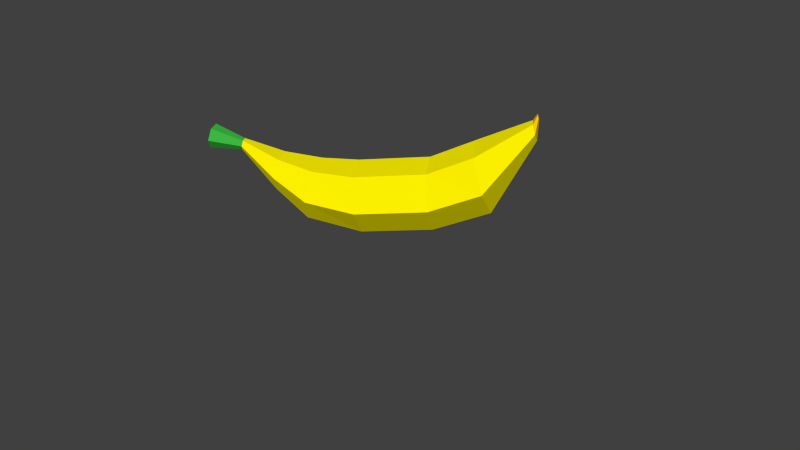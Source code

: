 # Source: Banana.blend  (saved by Blender 2.75.0; exported with 4.5.12 LTS)
import bpy
from mathutils import Matrix  # noqa: F401  (used for matrix-valued properties, if any)

bpy.ops.wm.read_factory_settings(use_empty=True)
scene = bpy.context.scene
scene.name = 'Scene'

# ---- collections
col_collection_1 = bpy.data.collections.new('Collection 1'); scene.collection.children.link(col_collection_1)

# ---- images (referenced by path relative to the original .blend; pixels are not part of the script)
import os
ASSET_DIR = os.environ.get("B2B_ASSET_DIR", "")  # directory of the original .blend (textures are referenced by path, not embedded)
HERE = os.path.dirname(os.path.abspath(__file__))  # packed textures are extracted next to this script under _unpacked/

def load_image(name, relpath, width, height, colorspace="sRGB"):
    """Load a texture the original file referenced (path relative to the .blend, or extracted next to this script)."""
    p = next((c for c in (os.path.join(HERE, relpath), os.path.join(ASSET_DIR, relpath)) if relpath and os.path.exists(c)), "")
    if p:
        img = bpy.data.images.load(p, check_existing=True)
        img.name = name
    else:  # same state as the original file: an image datablock whose file is absent (Cycles renders it pink)
        img = bpy.data.images.new(name, width, height)
        img.source = "FILE"
        img.filepath = "//" + (relpath or name)
    img.colorspace_settings.name = colorspace
    return img
img_bananatexture_png = load_image('BananaTexture.png', '_unpacked/BananaTexture.f9a1e801.png', 32, 32, 'sRGB')

# ---- materials (node trees are filled in below, after node groups)
mat_material = bpy.data.materials.new('Material')
mat_material.alpha_threshold = 0.0
mat_material.roughness = 0.5

# ---- material node trees
mat_material.use_nodes = True; mat_material.node_tree.nodes.clear()
_N = mat_material.node_tree.nodes; _L = mat_material.node_tree.links
n0 = _N.new('ShaderNodeOutputMaterial'); n0.name = 'Material Output'; n0.location = (300, 300)
n1 = _N.new('ShaderNodeBsdfDiffuse'); n1.name = 'Diffuse BSDF'; n1.location = (10, 300)
n2 = _N.new('ShaderNodeTexImage'); n2.name = 'Image Texture'; n2.location = (-180, 300)
n2.width = 140
n2.image = img_bananatexture_png
_L.new(n1.outputs[0], n0.inputs[0])
_L.new(n2.outputs[0], n1.inputs[0])
n0.is_active_output = True

# ---- world
world_world = bpy.data.worlds.new('World'); scene.world = world_world
world_world.color = (0.05088, 0.05088, 0.05088)
world_world.use_sun_shadow = False
world_world.sun_shadow_jitter_overblur = 0.0
world_world.cycles.sampling_method = 'MANUAL'
world_world.cycles.sample_map_resolution = 256

# ---- cameras
cam_camera = bpy.data.cameras.new('Camera')
cam_camera.clip_end = 100.0
cam_camera.lens = 35.0
cam_camera.sensor_width = 32.0
cam_camera.sensor_height = 18.0
cam_camera.ortho_scale = 7.314
cam_camera.dof.focus_distance = 0.0

# ---- meshes
me_cylinder = bpy.data.meshes.new('Cylinder')
me_cylinder.from_pydata([(-0.04232, 1.056, -1.084), (-0.04232, 1.056, 1.032), (0.874, 0.5273, -1.084), (0.874, 0.5273, 1.032), (0.874, -0.5308, -1.084), (0.874, -0.5308, 1.032), (-0.04232, -1.06, -1.084), (-0.04232, -1.06, 1.032), (-0.9586, -0.5308, -1.084), (-0.9586, -0.5308, 1.032), (-0.9586, 0.5273, -1.084), (-0.9586, 0.5273, 1.032), (1.033, 0.4465, 2.094), (0.2645, 0.9018, 2.259), (1.054, -0.457, 2.185), (0.3072, -0.9053, 2.442), (-0.4613, -0.45, 2.607), (-0.4827, 0.4535, 2.515), (1.332, 0.3766, 3.164), (0.8558, 0.6586, 3.266), (1.345, -0.1832, 3.22), (0.8823, -0.4609, 3.379), (0.4062, -0.1789, 3.482), (0.3929, 0.3809, 3.425), (1.919, 0.1777, 4.212), (1.774, 0.2633, 4.243), (1.923, 0.007636, 4.229), (1.782, -0.07673, 4.278), (1.638, 0.008942, 4.309), (1.634, 0.179, 4.291), (2.33, 0.3883, 5.081), (2.028, 0.5672, 5.146), (2.338, 0.0332, 5.117), (2.045, -0.143, 5.218), (1.743, 0.03593, 5.283), (1.734, 0.391, 5.247), (0.4515, 1.056, -2.601), (1.347, 0.5166, -2.437), (1.338, -0.5412, -2.456), (0.4342, -1.06, -2.64), (-0.461, -0.5201, -2.804), (-0.4524, 0.5377, -2.785), (1.815, 0.3108, -4.121), (2.056, 0.1655, -4.077), (2.054, -0.1195, -4.082), (1.81, -0.2592, -4.132), (1.569, -0.1138, -4.176), (1.571, 0.1712, -4.171), (2.209, 0.1265, -4.234), (2.288, 0.07878, -4.22), (2.287, -0.0148, -4.221), (2.207, -0.06065, -4.238), (2.128, -0.01293, -4.252), (2.129, 0.08065, -4.25)], [], [(0, 1, 3, 2), (2, 3, 5, 4), (4, 5, 7, 6), (6, 7, 9, 8), (3, 1, 13, 12), (10, 11, 1, 0), (8, 9, 11, 10), (2, 4, 38, 37), (13, 17, 23, 19), (7, 5, 14, 15), (1, 11, 17, 13), (9, 7, 15, 16), (5, 3, 12, 14), (11, 9, 16, 17), (23, 22, 28, 29), (16, 15, 21, 22), (14, 12, 18, 20), (17, 16, 22, 23), (15, 14, 20, 21), (12, 13, 19, 18), (27, 26, 32, 33), (21, 20, 26, 27), (18, 19, 25, 24), (19, 23, 29, 25), (22, 21, 27, 28), (20, 18, 24, 26), (30, 31, 35, 34, 33, 32), (24, 25, 31, 30), (25, 29, 35, 31), (28, 27, 33, 34), (26, 24, 30, 32), (29, 28, 34, 35), (40, 41, 47, 46), (8, 10, 41, 40), (0, 2, 37, 36), (4, 6, 39, 38), (10, 0, 36, 41), (6, 8, 40, 39), (42, 43, 49, 48), (38, 39, 45, 44), (36, 37, 43, 42), (41, 36, 42, 47), (39, 40, 46, 45), (37, 38, 44, 43), (48, 49, 50, 51, 52, 53), (47, 42, 48, 53), (45, 46, 52, 51), (43, 44, 50, 49), (46, 47, 53, 52), (44, 45, 51, 50)])
_uv = me_cylinder.uv_layers.new(name='UVMap')
_uv.uv.foreach_set('vector', [0.04375, 0.6376, 0.04432, 0.6371, 0.04429, 0.6371, 0.04444, 0.6381, 0.04444, 0.6381, 0.04429, 0.6371, 0.04426, 0.6371, 0.04535, 0.6375, 0.04535, 0.6375, 0.04426, 0.6371, 0.04428, 0.6372, 0.0448, 0.6366, 0.0448, 0.6366, 0.04428, 0.6372, 0.04431, 0.6372, 0.04415, 0.6366, 0.04429, 0.6371, 0.04432, 0.6371, 0.0443, 0.6371, 0.04429, 0.6371, 0.04381, 0.637, 0.04433, 0.6371, 0.04432, 0.6371, 0.04375, 0.6376, 0.04415, 0.6366, 0.04431, 0.6372, 0.04433, 0.6371, 0.04381, 0.637, 0.04444, 0.6381, 0.04535, 0.6375, 0.05459, 0.6386, 0.0453, 0.6467, 0.0443, 0.6371, 0.0443, 0.6371, 0.0443, 0.6371, 0.0443, 0.6371, 0.04428, 0.6372, 0.04426, 0.6371, 0.04429, 0.6371, 0.04429, 0.6371, 0.04432, 0.6371, 0.04433, 0.6371, 0.0443, 0.6371, 0.0443, 0.6371, 0.04431, 0.6372, 0.04428, 0.6372, 0.04429, 0.6371, 0.0443, 0.6371, 0.04426, 0.6371, 0.04429, 0.6371, 0.04429, 0.6371, 0.04429, 0.6371, 0.04433, 0.6371, 0.04431, 0.6372, 0.0443, 0.6371, 0.0443, 0.6371, 0.0443, 0.6371, 0.0443, 0.6371, 0.0443, 0.6371, 0.0443, 0.6371, 0.0443, 0.6371, 0.04429, 0.6371, 0.0443, 0.6371, 0.0443, 0.6371, 0.04429, 0.6371, 0.04429, 0.6371, 0.0443, 0.6371, 0.0443, 0.6371, 0.0443, 0.6371, 0.0443, 0.6371, 0.0443, 0.6371, 0.0443, 0.6371, 0.04429, 0.6371, 0.04429, 0.6371, 0.0443, 0.6371, 0.0443, 0.6371, 0.04429, 0.6371, 0.0443, 0.6371, 0.0443, 0.6371, 0.0443, 0.6371, 0.9882, 0.9085, 0.9882, 0.9085, 0.9882, 0.9085, 0.9882, 0.9085, 0.0443, 0.6371, 0.0443, 0.6371, 0.0443, 0.6371, 0.0443, 0.6371, 0.0443, 0.6371, 0.0443, 0.6371, 0.0443, 0.6371, 0.0443, 0.6371, 0.0443, 0.6371, 0.0443, 0.6371, 0.0443, 0.6371, 0.0443, 0.6371, 0.0443, 0.6371, 0.0443, 0.6371, 0.0443, 0.6371, 0.0443, 0.6371, 0.0443, 0.6371, 0.0443, 0.6371, 0.0443, 0.6371, 0.0443, 0.6371, 0.9882, 0.9085, 0.9882, 0.9085, 0.9882, 0.9085, 0.9882, 0.9085, 0.9882, 0.9085, 0.9882, 0.9085, 0.9882, 0.9085, 0.9882, 0.9085, 0.9882, 0.9085, 0.9882, 0.9085, 0.9882, 0.9085, 0.9882, 0.9085, 0.9882, 0.9085, 0.9882, 0.9085, 0.9882, 0.9085, 0.9882, 0.9085, 0.9882, 0.9085, 0.9882, 0.9085, 0.9882, 0.9085, 0.9882, 0.9085, 0.9882, 0.9085, 0.9882, 0.9085, 0.9882, 0.9085, 0.9882, 0.9085, 0.9882, 0.9085, 0.9882, 0.9085, 0.0431, 0.6329, 0.03993, 0.6355, 0.04636, 0.6386, 0.04561, 0.6399, 0.04415, 0.6366, 0.04381, 0.637, 0.03993, 0.6355, 0.0431, 0.6329, 0.04375, 0.6376, 0.04444, 0.6381, 0.0453, 0.6467, 0.03906, 0.6406, 0.04535, 0.6375, 0.0448, 0.6366, 0.04831, 0.632, 0.05459, 0.6386, 0.04381, 0.637, 0.04375, 0.6376, 0.03906, 0.6406, 0.03993, 0.6355, 0.0448, 0.6366, 0.04415, 0.6366, 0.0431, 0.6329, 0.04831, 0.632, 0.9218, 0.08814, 0.9218, 0.08814, 0.9218, 0.08814, 0.9218, 0.08814, 0.05459, 0.6386, 0.04831, 0.632, 0.04304, 0.6399, 0.04089, 0.6362, 0.03906, 0.6406, 0.0453, 0.6467, 0.04367, 0.6361, 0.04648, 0.6364, 0.03993, 0.6355, 0.03906, 0.6406, 0.04648, 0.6364, 0.04636, 0.6386, 0.04831, 0.632, 0.0431, 0.6329, 0.04561, 0.6399, 0.04304, 0.6399, 0.0453, 0.6467, 0.05459, 0.6386, 0.04089, 0.6362, 0.04367, 0.6361, 0.9218, 0.08814, 0.9218, 0.08814, 0.9218, 0.08814, 0.9218, 0.08814, 0.9218, 0.08814, 0.9218, 0.08814, 0.9218, 0.08814, 0.9218, 0.08814, 0.9218, 0.08814, 0.9218, 0.08814, 0.9218, 0.08814, 0.9218, 0.08814, 0.9218, 0.08814, 0.9218, 0.08814, 0.9218, 0.08814, 0.9218, 0.08814, 0.9218, 0.08814, 0.9218, 0.08814, 0.9218, 0.08814, 0.9218, 0.08814, 0.9218, 0.08814, 0.9218, 0.08814, 0.9218, 0.08814, 0.9218, 0.08814, 0.9218, 0.08814, 0.9218, 0.08814])
me_cylinder.materials.append(mat_material)
me_cylinder.use_remesh_preserve_volume = False
me_cylinder.use_remesh_preserve_attributes = False
me_cylinder.use_mirror_vertex_groups = False
me_cylinder.update()

# ---- objects
ob_cylinder = bpy.data.objects.new('Cylinder', me_cylinder)
ob_camera = bpy.data.objects.new('Camera', cam_camera)

# ---- transforms, parenting, visibility, modifiers, constraints
ob_cylinder.location = (0.0, 0.0, 1.431)
ob_cylinder.rotation_euler = (2.294, -1.427, -1.627)
ob_cylinder.scale = (0.2926, 0.2926, 0.2926)
ob_cylinder.lineart.crease_threshold = 0.0
ob_camera.location = (5.013, -4.616, 4.518)
ob_camera.rotation_euler = (1.109, 0.01082, 0.8149)
ob_camera.lock_rotations_4d = False
ob_camera.empty_display_type = 'ARROWS'
ob_camera.color = (0.0, 0.0, 0.0, 0.0)
ob_camera.display_type = 'WIRE'
ob_camera.lineart.crease_threshold = 0.0

# ---- collection membership
col_collection_1.objects.link(ob_cylinder)
col_collection_1.objects.link(ob_camera)

# ---- scene / render settings (as saved in the file)
scene.camera = ob_camera
scene.frame_start = 1; scene.frame_end = 250; scene.frame_set(1)
scene.render.engine = 'CYCLES'
scene.render.resolution_percentage = 50
scene.render.dither_intensity = 0.0
scene.cycles.use_denoising = False
scene.cycles.samples = 10
scene.cycles.sampling_pattern = 'TABULATED_SOBOL'
scene.cycles.light_sampling_threshold = 0.0
scene.cycles.use_adaptive_sampling = False
scene.cycles.use_light_tree = False
scene.cycles.blur_glossy = 0.0
scene.cycles.pixel_filter_type = 'GAUSSIAN'
scene.cycles.sample_clamp_indirect = 0.0
scene.view_settings.view_transform = 'Standard'
bpy.context.view_layer.update()

# ---- added for rendering (the .blend has no usable light): sun
light_auto_sun = bpy.data.lights.new('AutoSun', 'SUN')
light_auto_sun.energy = 3.0
light_auto_sun.angle = 0.0523599
ob_auto_sun = bpy.data.objects.new('AutoSun', light_auto_sun)
scene.collection.objects.link(ob_auto_sun)
ob_auto_sun.rotation_euler = (0.872665, 0.174533, 0.523599)
bpy.context.view_layer.update()
